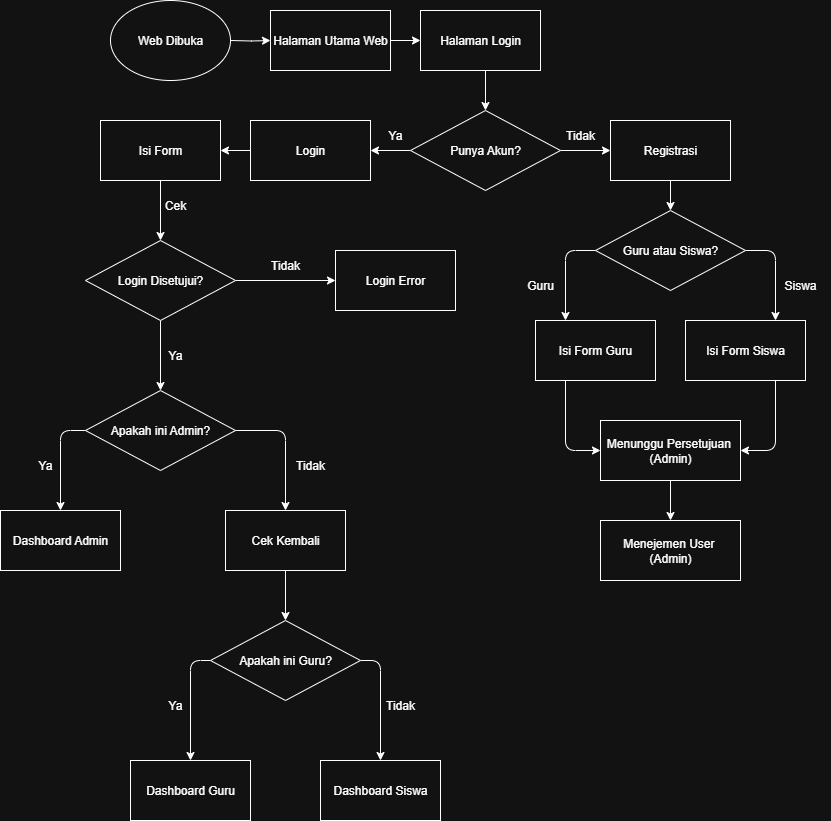

The diagram above was exported from draw.io. Its source (the exported page's mxGraphModel, read from the mxfile embedded in the PNG):
<mxGraphModel dx="1024" dy="544" grid="1" gridSize="10" guides="1" tooltips="1" connect="1" arrows="1" fold="1" page="1" pageScale="1" pageWidth="850" pageHeight="1100" math="0" shadow="0">
  <root>
    <mxCell id="0" />
    <mxCell id="1" parent="0" />
    <mxCell id="3F2M73N0p66raWO3ndxR-2" value="Web Dibuka" style="ellipse;whiteSpace=wrap;html=1;" parent="1" vertex="1">
      <mxGeometry x="130" y="20" width="120" height="80" as="geometry" />
    </mxCell>
    <mxCell id="oxxOnCoK4OTsxiFZ6DbP-47" style="edgeStyle=orthogonalEdgeStyle;rounded=0;orthogonalLoop=1;jettySize=auto;html=1;exitX=1;exitY=0.5;exitDx=0;exitDy=0;entryX=0;entryY=0.5;entryDx=0;entryDy=0;" parent="1" target="oxxOnCoK4OTsxiFZ6DbP-2" edge="1">
      <mxGeometry relative="1" as="geometry">
        <mxPoint x="250" y="60" as="sourcePoint" />
      </mxGeometry>
    </mxCell>
    <mxCell id="3F2M73N0p66raWO3ndxR-12" style="edgeStyle=orthogonalEdgeStyle;rounded=0;orthogonalLoop=1;jettySize=auto;html=1;exitX=1;exitY=0.5;exitDx=0;exitDy=0;entryX=0;entryY=0.5;entryDx=0;entryDy=0;" parent="1" source="oxxOnCoK4OTsxiFZ6DbP-2" target="3F2M73N0p66raWO3ndxR-6" edge="1">
      <mxGeometry relative="1" as="geometry" />
    </mxCell>
    <mxCell id="oxxOnCoK4OTsxiFZ6DbP-2" value="Halaman Utama Web" style="rounded=0;whiteSpace=wrap;html=1;" parent="1" vertex="1">
      <mxGeometry x="290" y="30" width="120" height="60" as="geometry" />
    </mxCell>
    <mxCell id="3F2M73N0p66raWO3ndxR-14" style="edgeStyle=orthogonalEdgeStyle;rounded=0;orthogonalLoop=1;jettySize=auto;html=1;exitX=0.5;exitY=1;exitDx=0;exitDy=0;entryX=0.5;entryY=0;entryDx=0;entryDy=0;" parent="1" source="3F2M73N0p66raWO3ndxR-6" target="3F2M73N0p66raWO3ndxR-8" edge="1">
      <mxGeometry relative="1" as="geometry">
        <Array as="points">
          <mxPoint x="505" y="90" />
        </Array>
      </mxGeometry>
    </mxCell>
    <mxCell id="3F2M73N0p66raWO3ndxR-6" value="Halaman Login" style="rounded=0;whiteSpace=wrap;html=1;" parent="1" vertex="1">
      <mxGeometry x="440" y="30" width="120" height="60" as="geometry" />
    </mxCell>
    <mxCell id="3F2M73N0p66raWO3ndxR-15" style="edgeStyle=orthogonalEdgeStyle;rounded=0;orthogonalLoop=1;jettySize=auto;html=1;exitX=1;exitY=0.5;exitDx=0;exitDy=0;entryX=0;entryY=0.5;entryDx=0;entryDy=0;" parent="1" source="3F2M73N0p66raWO3ndxR-8" target="3F2M73N0p66raWO3ndxR-11" edge="1">
      <mxGeometry relative="1" as="geometry" />
    </mxCell>
    <mxCell id="3F2M73N0p66raWO3ndxR-16" style="edgeStyle=orthogonalEdgeStyle;rounded=0;orthogonalLoop=1;jettySize=auto;html=1;exitX=0;exitY=0.5;exitDx=0;exitDy=0;entryX=1;entryY=0.5;entryDx=0;entryDy=0;" parent="1" source="3F2M73N0p66raWO3ndxR-8" target="3F2M73N0p66raWO3ndxR-9" edge="1">
      <mxGeometry relative="1" as="geometry" />
    </mxCell>
    <mxCell id="3F2M73N0p66raWO3ndxR-8" value="Punya Akun?" style="rhombus;whiteSpace=wrap;html=1;" parent="1" vertex="1">
      <mxGeometry x="430" y="130" width="150" height="80" as="geometry" />
    </mxCell>
    <mxCell id="3F2M73N0p66raWO3ndxR-35" style="edgeStyle=orthogonalEdgeStyle;rounded=0;orthogonalLoop=1;jettySize=auto;html=1;exitX=0;exitY=0.5;exitDx=0;exitDy=0;entryX=1;entryY=0.5;entryDx=0;entryDy=0;" parent="1" source="3F2M73N0p66raWO3ndxR-9" target="3F2M73N0p66raWO3ndxR-34" edge="1">
      <mxGeometry relative="1" as="geometry" />
    </mxCell>
    <mxCell id="3F2M73N0p66raWO3ndxR-9" value="Login" style="rounded=0;whiteSpace=wrap;html=1;" parent="1" vertex="1">
      <mxGeometry x="270" y="140" width="120" height="60" as="geometry" />
    </mxCell>
    <mxCell id="3F2M73N0p66raWO3ndxR-22" style="edgeStyle=orthogonalEdgeStyle;rounded=0;orthogonalLoop=1;jettySize=auto;html=1;exitX=0.5;exitY=1;exitDx=0;exitDy=0;entryX=0.5;entryY=0;entryDx=0;entryDy=0;" parent="1" source="3F2M73N0p66raWO3ndxR-11" target="3F2M73N0p66raWO3ndxR-17" edge="1">
      <mxGeometry relative="1" as="geometry" />
    </mxCell>
    <mxCell id="3F2M73N0p66raWO3ndxR-11" value="Registrasi" style="rounded=0;whiteSpace=wrap;html=1;" parent="1" vertex="1">
      <mxGeometry x="630" y="140" width="120" height="60" as="geometry" />
    </mxCell>
    <mxCell id="3F2M73N0p66raWO3ndxR-23" style="edgeStyle=orthogonalEdgeStyle;rounded=1;orthogonalLoop=1;jettySize=auto;html=1;exitX=0;exitY=0.5;exitDx=0;exitDy=0;entryX=0.25;entryY=0;entryDx=0;entryDy=0;curved=0;" parent="1" source="3F2M73N0p66raWO3ndxR-17" target="3F2M73N0p66raWO3ndxR-18" edge="1">
      <mxGeometry relative="1" as="geometry" />
    </mxCell>
    <mxCell id="3F2M73N0p66raWO3ndxR-24" style="edgeStyle=orthogonalEdgeStyle;rounded=1;orthogonalLoop=1;jettySize=auto;html=1;exitX=1;exitY=0.5;exitDx=0;exitDy=0;entryX=0.75;entryY=0;entryDx=0;entryDy=0;curved=0;" parent="1" source="3F2M73N0p66raWO3ndxR-17" target="3F2M73N0p66raWO3ndxR-19" edge="1">
      <mxGeometry relative="1" as="geometry" />
    </mxCell>
    <mxCell id="3F2M73N0p66raWO3ndxR-17" value="Guru atau Siswa?" style="rhombus;whiteSpace=wrap;html=1;" parent="1" vertex="1">
      <mxGeometry x="615" y="230" width="150" height="80" as="geometry" />
    </mxCell>
    <mxCell id="3F2M73N0p66raWO3ndxR-32" style="edgeStyle=orthogonalEdgeStyle;rounded=1;orthogonalLoop=1;jettySize=auto;html=1;exitX=0.25;exitY=1;exitDx=0;exitDy=0;entryX=0;entryY=0.5;entryDx=0;entryDy=0;curved=0;" parent="1" source="3F2M73N0p66raWO3ndxR-18" target="3F2M73N0p66raWO3ndxR-29" edge="1">
      <mxGeometry relative="1" as="geometry" />
    </mxCell>
    <mxCell id="3F2M73N0p66raWO3ndxR-18" value="Isi Form Guru" style="rounded=0;whiteSpace=wrap;html=1;" parent="1" vertex="1">
      <mxGeometry x="555" y="340" width="120" height="60" as="geometry" />
    </mxCell>
    <mxCell id="3F2M73N0p66raWO3ndxR-31" style="edgeStyle=orthogonalEdgeStyle;rounded=1;orthogonalLoop=1;jettySize=auto;html=1;exitX=0.75;exitY=1;exitDx=0;exitDy=0;entryX=1;entryY=0.5;entryDx=0;entryDy=0;curved=0;" parent="1" source="3F2M73N0p66raWO3ndxR-19" target="3F2M73N0p66raWO3ndxR-29" edge="1">
      <mxGeometry relative="1" as="geometry" />
    </mxCell>
    <mxCell id="3F2M73N0p66raWO3ndxR-19" value="Isi Form Siswa" style="rounded=0;whiteSpace=wrap;html=1;" parent="1" vertex="1">
      <mxGeometry x="705" y="340" width="120" height="60" as="geometry" />
    </mxCell>
    <mxCell id="3F2M73N0p66raWO3ndxR-20" value="Ya" style="text;html=1;align=center;verticalAlign=middle;whiteSpace=wrap;rounded=0;" parent="1" vertex="1">
      <mxGeometry x="390" y="140" width="50" height="30" as="geometry" />
    </mxCell>
    <mxCell id="3F2M73N0p66raWO3ndxR-21" value="Tidak" style="text;html=1;align=center;verticalAlign=middle;whiteSpace=wrap;rounded=0;" parent="1" vertex="1">
      <mxGeometry x="570" y="140" width="60" height="30" as="geometry" />
    </mxCell>
    <mxCell id="3F2M73N0p66raWO3ndxR-25" value="Guru" style="text;html=1;align=center;verticalAlign=middle;whiteSpace=wrap;rounded=0;" parent="1" vertex="1">
      <mxGeometry x="530" y="290" width="60" height="30" as="geometry" />
    </mxCell>
    <mxCell id="3F2M73N0p66raWO3ndxR-27" value="Siswa" style="text;html=1;align=center;verticalAlign=middle;whiteSpace=wrap;rounded=0;" parent="1" vertex="1">
      <mxGeometry x="790" y="290" width="60" height="30" as="geometry" />
    </mxCell>
    <mxCell id="3F2M73N0p66raWO3ndxR-33" style="edgeStyle=orthogonalEdgeStyle;rounded=0;orthogonalLoop=1;jettySize=auto;html=1;exitX=0.5;exitY=1;exitDx=0;exitDy=0;entryX=0.5;entryY=0;entryDx=0;entryDy=0;" parent="1" source="3F2M73N0p66raWO3ndxR-29" target="3F2M73N0p66raWO3ndxR-30" edge="1">
      <mxGeometry relative="1" as="geometry" />
    </mxCell>
    <mxCell id="3F2M73N0p66raWO3ndxR-29" value="Menunggu Persetujuan&amp;nbsp;&lt;div&gt;&lt;span style=&quot;background-color: transparent; color: light-dark(rgb(0, 0, 0), rgb(255, 255, 255));&quot;&gt;(Admin)&lt;/span&gt;&lt;/div&gt;" style="rounded=0;whiteSpace=wrap;html=1;" parent="1" vertex="1">
      <mxGeometry x="620" y="440" width="140" height="60" as="geometry" />
    </mxCell>
    <mxCell id="3F2M73N0p66raWO3ndxR-30" value="Menejemen User&amp;nbsp;&lt;div&gt;&lt;span style=&quot;background-color: transparent; color: light-dark(rgb(0, 0, 0), rgb(255, 255, 255));&quot;&gt;(Admin)&lt;/span&gt;&lt;/div&gt;" style="rounded=0;whiteSpace=wrap;html=1;" parent="1" vertex="1">
      <mxGeometry x="620" y="540" width="140" height="60" as="geometry" />
    </mxCell>
    <mxCell id="3F2M73N0p66raWO3ndxR-42" style="edgeStyle=orthogonalEdgeStyle;rounded=0;orthogonalLoop=1;jettySize=auto;html=1;exitX=0.5;exitY=1;exitDx=0;exitDy=0;entryX=0.5;entryY=0;entryDx=0;entryDy=0;" parent="1" source="3F2M73N0p66raWO3ndxR-59" target="3F2M73N0p66raWO3ndxR-36" edge="1">
      <mxGeometry relative="1" as="geometry" />
    </mxCell>
    <mxCell id="3F2M73N0p66raWO3ndxR-34" value="Isi Form" style="rounded=0;whiteSpace=wrap;html=1;" parent="1" vertex="1">
      <mxGeometry x="120" y="140" width="120" height="60" as="geometry" />
    </mxCell>
    <mxCell id="3F2M73N0p66raWO3ndxR-44" style="edgeStyle=orthogonalEdgeStyle;rounded=1;orthogonalLoop=1;jettySize=auto;html=1;exitX=0;exitY=0.5;exitDx=0;exitDy=0;entryX=0.5;entryY=0;entryDx=0;entryDy=0;curved=0;" parent="1" source="3F2M73N0p66raWO3ndxR-36" target="3F2M73N0p66raWO3ndxR-37" edge="1">
      <mxGeometry relative="1" as="geometry" />
    </mxCell>
    <mxCell id="3F2M73N0p66raWO3ndxR-36" value="Apakah ini Admin?" style="rhombus;whiteSpace=wrap;html=1;" parent="1" vertex="1">
      <mxGeometry x="105" y="410" width="150" height="80" as="geometry" />
    </mxCell>
    <mxCell id="3F2M73N0p66raWO3ndxR-37" value="Dashboard Admin" style="rounded=0;whiteSpace=wrap;html=1;" parent="1" vertex="1">
      <mxGeometry x="20" y="530" width="120" height="60" as="geometry" />
    </mxCell>
    <mxCell id="3F2M73N0p66raWO3ndxR-45" style="edgeStyle=orthogonalEdgeStyle;rounded=1;orthogonalLoop=1;jettySize=auto;html=1;exitX=1;exitY=0.5;exitDx=0;exitDy=0;entryX=0.5;entryY=0;entryDx=0;entryDy=0;curved=0;" parent="1" source="3F2M73N0p66raWO3ndxR-39" target="3F2M73N0p66raWO3ndxR-41" edge="1">
      <mxGeometry relative="1" as="geometry" />
    </mxCell>
    <mxCell id="3F2M73N0p66raWO3ndxR-46" style="edgeStyle=orthogonalEdgeStyle;rounded=1;orthogonalLoop=1;jettySize=auto;html=1;exitX=0;exitY=0.5;exitDx=0;exitDy=0;entryX=0.5;entryY=0;entryDx=0;entryDy=0;curved=0;" parent="1" source="3F2M73N0p66raWO3ndxR-39" target="3F2M73N0p66raWO3ndxR-40" edge="1">
      <mxGeometry relative="1" as="geometry" />
    </mxCell>
    <mxCell id="3F2M73N0p66raWO3ndxR-39" value="Apakah ini Guru?" style="rhombus;whiteSpace=wrap;html=1;" parent="1" vertex="1">
      <mxGeometry x="230" y="640" width="150" height="80" as="geometry" />
    </mxCell>
    <mxCell id="3F2M73N0p66raWO3ndxR-40" value="Dashboard Guru" style="rounded=0;whiteSpace=wrap;html=1;" parent="1" vertex="1">
      <mxGeometry x="150" y="780" width="120" height="60" as="geometry" />
    </mxCell>
    <mxCell id="3F2M73N0p66raWO3ndxR-41" value="Dashboard Siswa" style="rounded=0;whiteSpace=wrap;html=1;" parent="1" vertex="1">
      <mxGeometry x="340" y="780" width="120" height="60" as="geometry" />
    </mxCell>
    <mxCell id="3F2M73N0p66raWO3ndxR-47" value="Ya" style="text;html=1;align=center;verticalAlign=middle;whiteSpace=wrap;rounded=0;" parent="1" vertex="1">
      <mxGeometry x="40" y="470" width="50" height="30" as="geometry" />
    </mxCell>
    <mxCell id="3F2M73N0p66raWO3ndxR-48" value="Tidak" style="text;html=1;align=center;verticalAlign=middle;whiteSpace=wrap;rounded=0;" parent="1" vertex="1">
      <mxGeometry x="300" y="470" width="60" height="30" as="geometry" />
    </mxCell>
    <mxCell id="3F2M73N0p66raWO3ndxR-50" value="" style="edgeStyle=orthogonalEdgeStyle;rounded=1;orthogonalLoop=1;jettySize=auto;html=1;exitX=1;exitY=0.5;exitDx=0;exitDy=0;entryX=0.5;entryY=0;entryDx=0;entryDy=0;curved=0;" parent="1" source="3F2M73N0p66raWO3ndxR-36" target="3F2M73N0p66raWO3ndxR-49" edge="1">
      <mxGeometry relative="1" as="geometry">
        <mxPoint x="255" y="450" as="sourcePoint" />
        <mxPoint x="305" y="640" as="targetPoint" />
      </mxGeometry>
    </mxCell>
    <mxCell id="3F2M73N0p66raWO3ndxR-52" style="edgeStyle=orthogonalEdgeStyle;rounded=0;orthogonalLoop=1;jettySize=auto;html=1;exitX=0.5;exitY=1;exitDx=0;exitDy=0;entryX=0.5;entryY=0;entryDx=0;entryDy=0;" parent="1" source="3F2M73N0p66raWO3ndxR-49" target="3F2M73N0p66raWO3ndxR-39" edge="1">
      <mxGeometry relative="1" as="geometry" />
    </mxCell>
    <mxCell id="3F2M73N0p66raWO3ndxR-49" value="Cek Kembali" style="rounded=0;whiteSpace=wrap;html=1;" parent="1" vertex="1">
      <mxGeometry x="245" y="530" width="120" height="60" as="geometry" />
    </mxCell>
    <mxCell id="3F2M73N0p66raWO3ndxR-53" value="Ya" style="text;html=1;align=center;verticalAlign=middle;whiteSpace=wrap;rounded=0;" parent="1" vertex="1">
      <mxGeometry x="170" y="710" width="50" height="30" as="geometry" />
    </mxCell>
    <mxCell id="3F2M73N0p66raWO3ndxR-54" value="Tidak" style="text;html=1;align=center;verticalAlign=middle;whiteSpace=wrap;rounded=0;" parent="1" vertex="1">
      <mxGeometry x="390" y="710" width="60" height="30" as="geometry" />
    </mxCell>
    <mxCell id="3F2M73N0p66raWO3ndxR-55" value="Cek" style="text;html=1;align=center;verticalAlign=middle;whiteSpace=wrap;rounded=0;" parent="1" vertex="1">
      <mxGeometry x="185" y="210" width="20" height="30" as="geometry" />
    </mxCell>
    <mxCell id="3F2M73N0p66raWO3ndxR-60" value="" style="edgeStyle=orthogonalEdgeStyle;rounded=0;orthogonalLoop=1;jettySize=auto;html=1;exitX=0.5;exitY=1;exitDx=0;exitDy=0;entryX=0.5;entryY=0;entryDx=0;entryDy=0;" parent="1" source="3F2M73N0p66raWO3ndxR-34" target="3F2M73N0p66raWO3ndxR-59" edge="1">
      <mxGeometry relative="1" as="geometry">
        <mxPoint x="180" y="200" as="sourcePoint" />
        <mxPoint x="180" y="400" as="targetPoint" />
      </mxGeometry>
    </mxCell>
    <mxCell id="3F2M73N0p66raWO3ndxR-63" style="edgeStyle=orthogonalEdgeStyle;rounded=0;orthogonalLoop=1;jettySize=auto;html=1;exitX=1;exitY=0.5;exitDx=0;exitDy=0;entryX=0;entryY=0.5;entryDx=0;entryDy=0;" parent="1" source="3F2M73N0p66raWO3ndxR-59" target="3F2M73N0p66raWO3ndxR-62" edge="1">
      <mxGeometry relative="1" as="geometry" />
    </mxCell>
    <mxCell id="3F2M73N0p66raWO3ndxR-59" value="Login Disetujui?" style="rhombus;whiteSpace=wrap;html=1;" parent="1" vertex="1">
      <mxGeometry x="105" y="260" width="150" height="80" as="geometry" />
    </mxCell>
    <mxCell id="3F2M73N0p66raWO3ndxR-61" value="Ya" style="text;html=1;align=center;verticalAlign=middle;whiteSpace=wrap;rounded=0;" parent="1" vertex="1">
      <mxGeometry x="170" y="360" width="50" height="30" as="geometry" />
    </mxCell>
    <mxCell id="3F2M73N0p66raWO3ndxR-62" value="Login Error" style="rounded=0;whiteSpace=wrap;html=1;" parent="1" vertex="1">
      <mxGeometry x="355" y="270" width="120" height="60" as="geometry" />
    </mxCell>
    <mxCell id="3F2M73N0p66raWO3ndxR-64" value="Tidak" style="text;html=1;align=center;verticalAlign=middle;whiteSpace=wrap;rounded=0;" parent="1" vertex="1">
      <mxGeometry x="275" y="270" width="60" height="30" as="geometry" />
    </mxCell>
  </root>
</mxGraphModel>